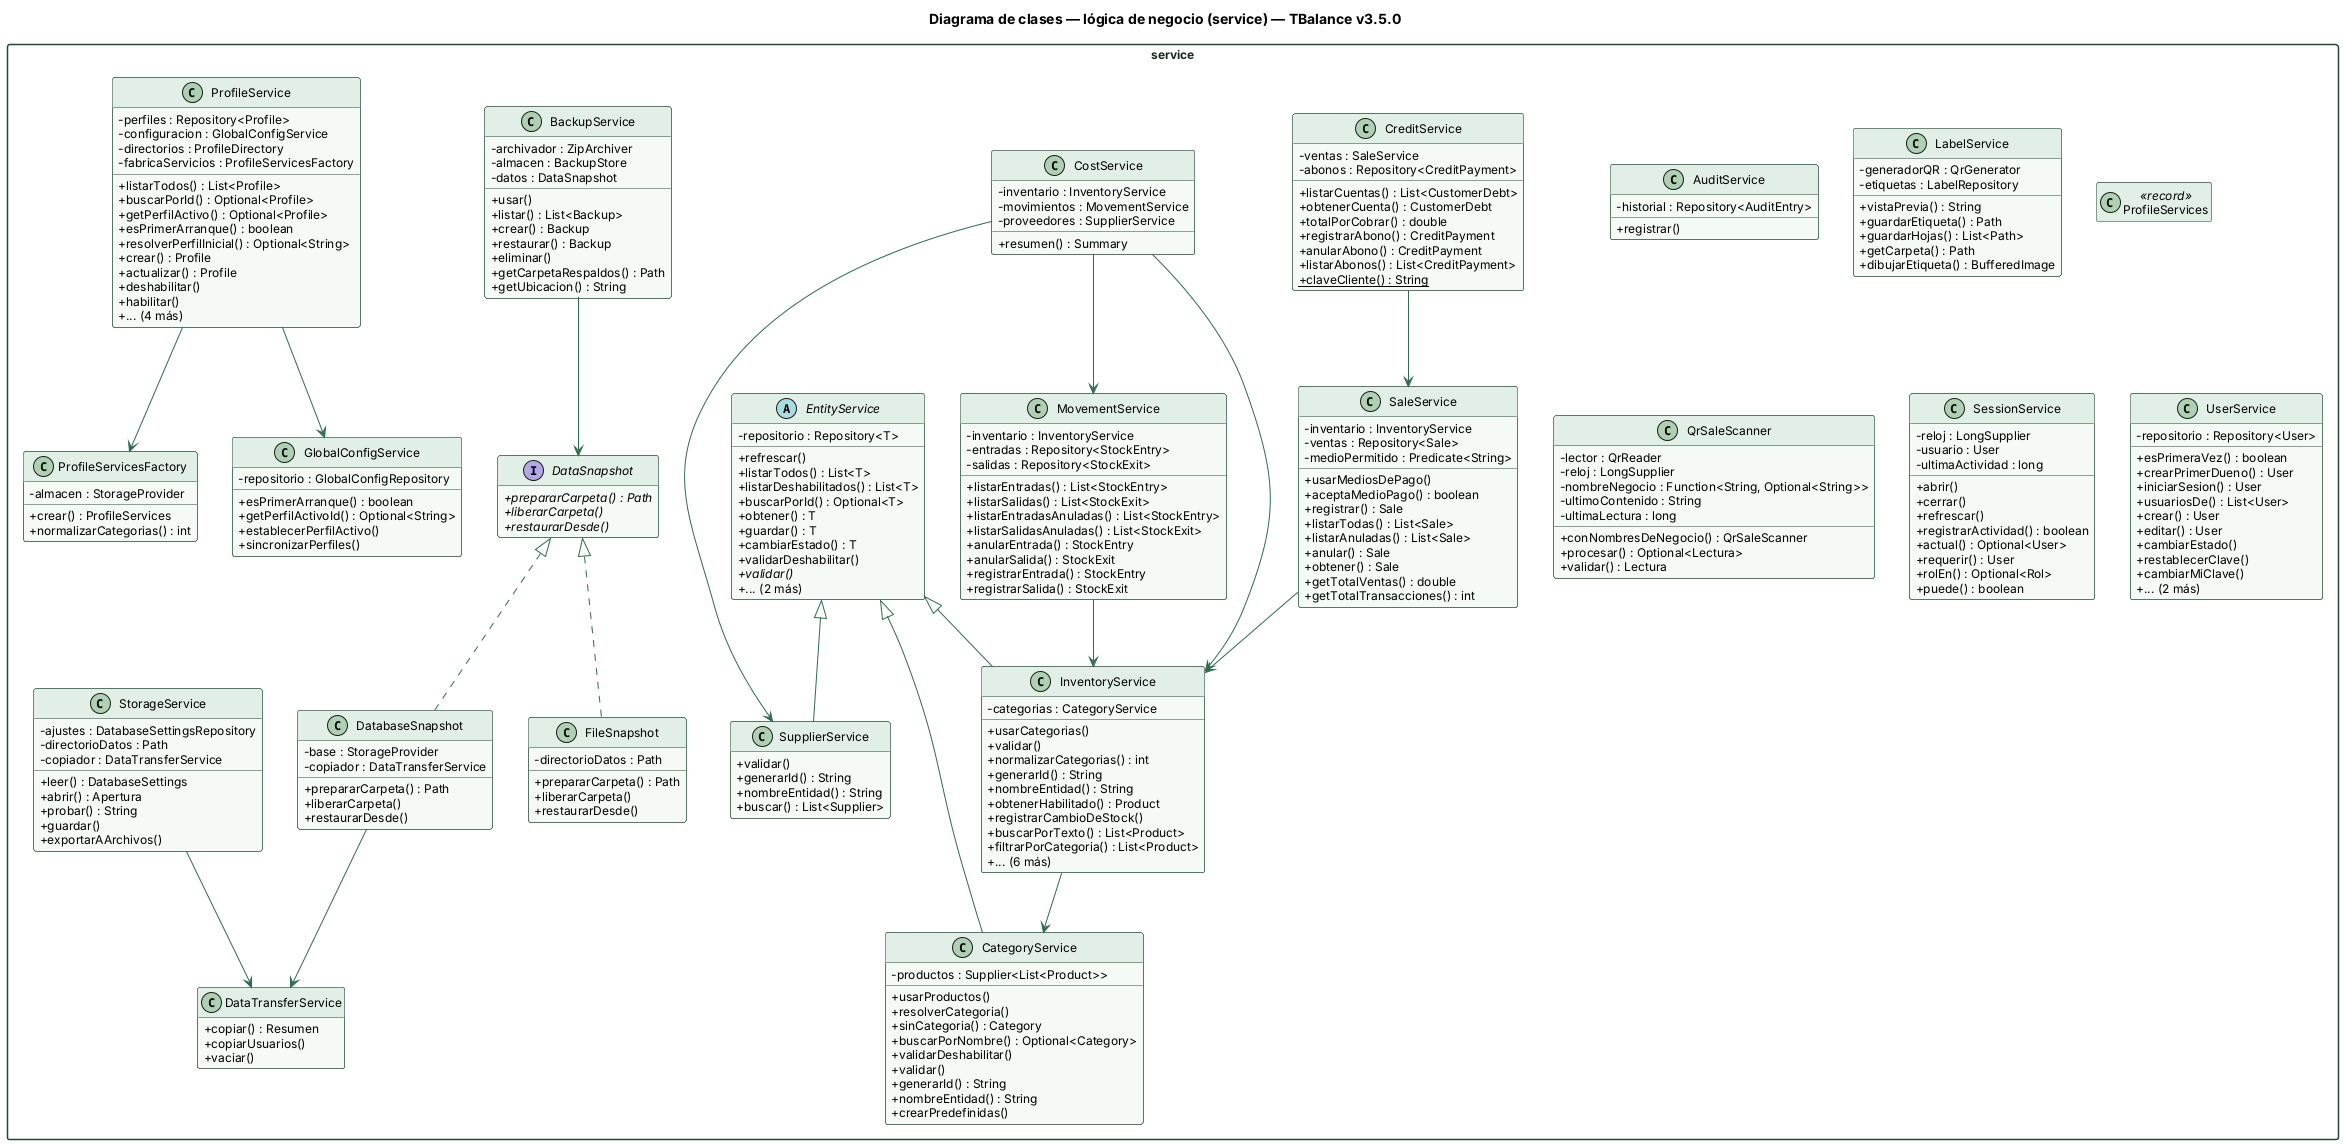

The diagram above was rendered by PlantUML. Its source (embedded in the PNG):
@startuml
skinparam shadowing false
skinparam defaultFontName Helvetica
skinparam defaultFontSize 12
skinparam classAttributeIconSize 0
skinparam packageStyle rectangle
skinparam ArrowColor #2e6b4f
skinparam class {
  BackgroundColor #f5faf6
  BorderColor #1e4a35
  HeaderBackgroundColor #e2efe6
}
skinparam package {
  BorderColor #1e4a35
  FontColor #14281d
}
hide empty members

title Diagrama de clases — lógica de negocio (service) — TBalance v3.5.0

package service {
class AuditService {
  - historial : Repository<AuditEntry>
  + registrar()
}
class BackupService {
  - archivador : ZipArchiver
  - almacen : BackupStore
  - datos : DataSnapshot
  + usar()
  + listar() : List<Backup>
  + crear() : Backup
  + restaurar() : Backup
  + eliminar()
  + getCarpetaRespaldos() : Path
  + getUbicacion() : String
}
class CategoryService {
  - productos : Supplier<List<Product>>
  + usarProductos()
  + resolverCategoria()
  + sinCategoria() : Category
  + buscarPorNombre() : Optional<Category>
  + validarDeshabilitar()
  + validar()
  + generarId() : String
  + nombreEntidad() : String
  + crearPredefinidas()
}
class CostService {
  - inventario : InventoryService
  - movimientos : MovementService
  - proveedores : SupplierService
  + resumen() : Summary
}
class CreditService {
  - ventas : SaleService
  - abonos : Repository<CreditPayment>
  + listarCuentas() : List<CustomerDebt>
  + obtenerCuenta() : CustomerDebt
  + totalPorCobrar() : double
  + registrarAbono() : CreditPayment
  + anularAbono() : CreditPayment
  + listarAbonos() : List<CreditPayment>
  + {static} claveCliente() : String
}
interface DataSnapshot {
  + {abstract} prepararCarpeta() : Path
  + {abstract} liberarCarpeta()
  + {abstract} restaurarDesde()
}
class DataTransferService {
  + copiar() : Resumen
  + copiarUsuarios()
  + vaciar()
}
class DatabaseSnapshot {
  - base : StorageProvider
  - copiador : DataTransferService
  + prepararCarpeta() : Path
  + liberarCarpeta()
  + restaurarDesde()
}
abstract class EntityService {
  - repositorio : Repository<T>
  + refrescar()
  + listarTodos() : List<T>
  + listarDeshabilitados() : List<T>
  + buscarPorId() : Optional<T>
  + obtener() : T
  + guardar() : T
  + cambiarEstado() : T
  + validarDeshabilitar()
  + {abstract} validar()
  + ... (2 más)
}
class FileSnapshot {
  - directorioDatos : Path
  + prepararCarpeta() : Path
  + liberarCarpeta()
  + restaurarDesde()
}
class GlobalConfigService {
  - repositorio : GlobalConfigRepository
  + esPrimerArranque() : boolean
  + getPerfilActivoId() : Optional<String>
  + establecerPerfilActivo()
  + sincronizarPerfiles()
}
class InventoryService {
  - categorias : CategoryService
  + usarCategorias()
  + validar()
  + normalizarCategorias() : int
  + generarId() : String
  + nombreEntidad() : String
  + obtenerHabilitado() : Product
  + registrarCambioDeStock()
  + buscarPorTexto() : List<Product>
  + filtrarPorCategoria() : List<Product>
  + ... (6 más)
}
class LabelService {
  - generadorQR : QrGenerator
  - etiquetas : LabelRepository
  + vistaPrevia() : String
  + guardarEtiqueta() : Path
  + guardarHojas() : List<Path>
  + getCarpeta() : Path
  + dibujarEtiqueta() : BufferedImage
}
class MovementService {
  - inventario : InventoryService
  - entradas : Repository<StockEntry>
  - salidas : Repository<StockExit>
  + listarEntradas() : List<StockEntry>
  + listarSalidas() : List<StockExit>
  + listarEntradasAnuladas() : List<StockEntry>
  + listarSalidasAnuladas() : List<StockExit>
  + anularEntrada() : StockEntry
  + anularSalida() : StockExit
  + registrarEntrada() : StockEntry
  + registrarSalida() : StockExit
}
class ProfileService {
  - perfiles : Repository<Profile>
  - configuracion : GlobalConfigService
  - directorios : ProfileDirectory
  - fabricaServicios : ProfileServicesFactory
  + listarTodos() : List<Profile>
  + buscarPorId() : Optional<Profile>
  + getPerfilActivo() : Optional<Profile>
  + esPrimerArranque() : boolean
  + resolverPerfilInicial() : Optional<String>
  + crear() : Profile
  + actualizar() : Profile
  + deshabilitar()
  + habilitar()
  + ... (4 más)
}
class ProfileServices <<record>> {
}
class ProfileServicesFactory {
  - almacen : StorageProvider
  + crear() : ProfileServices
  + normalizarCategorias() : int
}
class QrSaleScanner {
  - lector : QrReader
  - reloj : LongSupplier
  - nombreNegocio : Function<String, Optional<String>>
  - ultimoContenido : String
  - ultimaLectura : long
  + conNombresDeNegocio() : QrSaleScanner
  + procesar() : Optional<Lectura>
  + validar() : Lectura
}
class SaleService {
  - inventario : InventoryService
  - ventas : Repository<Sale>
  - medioPermitido : Predicate<String>
  + usarMediosDePago()
  + aceptaMedioPago() : boolean
  + registrar() : Sale
  + listarTodas() : List<Sale>
  + listarAnuladas() : List<Sale>
  + anular() : Sale
  + obtener() : Sale
  + getTotalVentas() : double
  + getTotalTransacciones() : int
}
class SessionService {
  - reloj : LongSupplier
  - usuario : User
  - ultimaActividad : long
  + abrir()
  + cerrar()
  + refrescar()
  + registrarActividad() : boolean
  + actual() : Optional<User>
  + requerir() : User
  + rolEn() : Optional<Rol>
  + puede() : boolean
}
class StorageService {
  - ajustes : DatabaseSettingsRepository
  - directorioDatos : Path
  - copiador : DataTransferService
  + leer() : DatabaseSettings
  + abrir() : Apertura
  + probar() : String
  + guardar()
  + exportarAArchivos()
}
class SupplierService {
  + validar()
  + generarId() : String
  + nombreEntidad() : String
  + buscar() : List<Supplier>
}
class UserService {
  - repositorio : Repository<User>
  + esPrimeraVez() : boolean
  + crearPrimerDueno() : User
  + iniciarSesion() : User
  + usuariosDe() : List<User>
  + crear() : User
  + editar() : User
  + cambiarEstado()
  + restablecerClave()
  + cambiarMiClave()
  + ... (2 más)
}
}
BackupService --> DataSnapshot
CostService --> InventoryService
CostService --> MovementService
CostService --> SupplierService
CreditService --> SaleService
DataSnapshot <|.. DatabaseSnapshot
DataSnapshot <|.. FileSnapshot
DatabaseSnapshot --> DataTransferService
EntityService <|-- CategoryService
EntityService <|-- InventoryService
EntityService <|-- SupplierService
InventoryService --> CategoryService
MovementService --> InventoryService
ProfileService --> GlobalConfigService
ProfileService --> ProfileServicesFactory
SaleService --> InventoryService
StorageService --> DataTransferService
@enduml